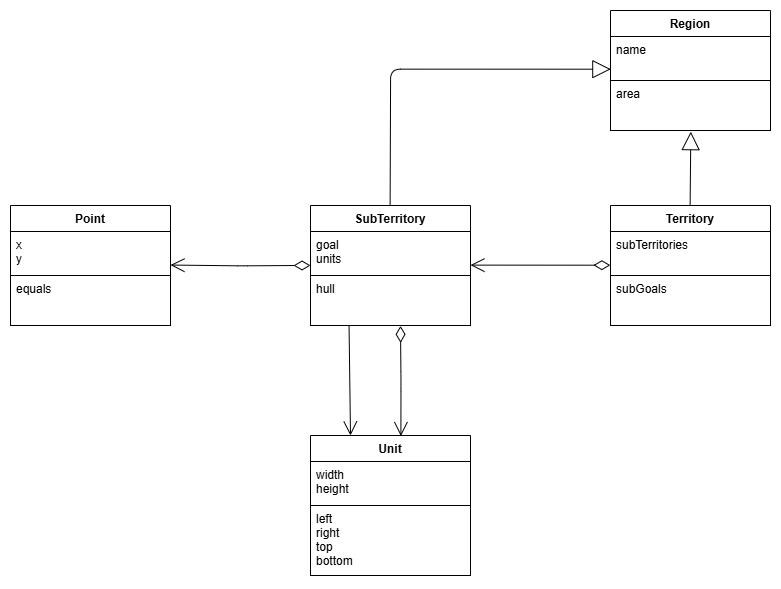

The diagram above was exported from draw.io. Its source (the exported page's mxGraphModel, read from the mxfile embedded in the PNG):
<mxGraphModel dx="1380" dy="901" grid="1" gridSize="10" guides="1" tooltips="1" connect="1" arrows="1" fold="1" page="1" pageScale="1" pageWidth="827" pageHeight="1169" background="#FFFFFF" math="0" shadow="0">
  <root>
    <mxCell id="0" />
    <mxCell id="1" parent="0" />
    <mxCell id="35" value="Point" style="swimlane;fontStyle=1;align=center;verticalAlign=top;childLayout=stackLayout;horizontal=1;startSize=26;horizontalStack=0;resizeParent=1;resizeParentMax=0;resizeLast=0;collapsible=1;marginBottom=0;fontColor=#000000;strokeColor=#000000;fillColor=#FFFFFF;" parent="1" vertex="1">
      <mxGeometry x="130" y="215" width="160" height="120" as="geometry" />
    </mxCell>
    <mxCell id="36" value="x&#10;y" style="text;strokeColor=#000000;fillColor=#FFFFFF;align=left;verticalAlign=top;spacingLeft=4;spacingRight=4;overflow=hidden;rotatable=0;points=[[0,0.5],[1,0.5]];portConstraint=eastwest;fontColor=#000000;" parent="35" vertex="1">
      <mxGeometry y="26" width="160" height="44" as="geometry" />
    </mxCell>
    <mxCell id="38" value="equals" style="text;strokeColor=#000000;fillColor=#FFFFFF;align=left;verticalAlign=top;spacingLeft=4;spacingRight=4;overflow=hidden;rotatable=0;points=[[0,0.5],[1,0.5]];portConstraint=eastwest;fontColor=#000000;" parent="35" vertex="1">
      <mxGeometry y="70" width="160" height="50" as="geometry" />
    </mxCell>
    <mxCell id="50" value="" style="endArrow=open;html=1;endSize=12;startArrow=diamondThin;startSize=14;startFill=0;edgeStyle=orthogonalEdgeStyle;align=left;verticalAlign=bottom;fontColor=#000000;strokeColor=#000000;exitX=-0.001;exitY=0.766;exitDx=0;exitDy=0;exitPerimeter=0;" parent="1" edge="1" source="65">
      <mxGeometry x="-1" y="3" relative="1" as="geometry">
        <mxPoint x="710" y="274.62" as="sourcePoint" />
        <mxPoint x="590" y="274.62" as="targetPoint" />
      </mxGeometry>
    </mxCell>
    <mxCell id="56" value="Region" style="swimlane;fontStyle=1;align=center;verticalAlign=top;childLayout=stackLayout;horizontal=1;startSize=26;horizontalStack=0;resizeParent=1;resizeParentMax=0;resizeLast=0;collapsible=1;marginBottom=0;fontColor=#000000;strokeColor=#000000;fillColor=#FFFFFF;" parent="1" vertex="1">
      <mxGeometry x="730" y="20" width="160" height="120" as="geometry" />
    </mxCell>
    <mxCell id="57" value="name" style="text;strokeColor=#000000;fillColor=#FFFFFF;align=left;verticalAlign=top;spacingLeft=4;spacingRight=4;overflow=hidden;rotatable=0;points=[[0,0.5],[1,0.5]];portConstraint=eastwest;fontColor=#000000;" parent="56" vertex="1">
      <mxGeometry y="26" width="160" height="44" as="geometry" />
    </mxCell>
    <mxCell id="92" value="" style="endArrow=block;endSize=16;endFill=0;html=1;strokeColor=#000000;fontColor=#000000;labelBackgroundColor=#FFFFFF;exitX=0.502;exitY=1.023;exitDx=0;exitDy=0;exitPerimeter=0;entryX=0.502;entryY=1.023;entryDx=0;entryDy=0;entryPerimeter=0;" edge="1" parent="56" target="59">
      <mxGeometry width="160" relative="1" as="geometry">
        <mxPoint x="79.62" y="195" as="sourcePoint" />
        <mxPoint x="80" y="130" as="targetPoint" />
      </mxGeometry>
    </mxCell>
    <mxCell id="59" value="area" style="text;strokeColor=#000000;fillColor=#FFFFFF;align=left;verticalAlign=top;spacingLeft=4;spacingRight=4;overflow=hidden;rotatable=0;points=[[0,0.5],[1,0.5]];portConstraint=eastwest;fontColor=#000000;" parent="56" vertex="1">
      <mxGeometry y="70" width="160" height="50" as="geometry" />
    </mxCell>
    <mxCell id="60" value="SubTerritory" style="swimlane;fontStyle=1;align=center;verticalAlign=top;childLayout=stackLayout;horizontal=1;startSize=26;horizontalStack=0;resizeParent=1;resizeParentMax=0;resizeLast=0;collapsible=1;marginBottom=0;fontColor=#000000;strokeColor=#000000;fillColor=#FFFFFF;" parent="1" vertex="1">
      <mxGeometry x="430" y="215" width="160" height="120" as="geometry" />
    </mxCell>
    <mxCell id="61" value="goal&#10;units" style="text;strokeColor=#000000;fillColor=#FFFFFF;align=left;verticalAlign=top;spacingLeft=4;spacingRight=4;overflow=hidden;rotatable=0;points=[[0,0.5],[1,0.5]];portConstraint=eastwest;fontColor=#000000;" parent="60" vertex="1">
      <mxGeometry y="26" width="160" height="44" as="geometry" />
    </mxCell>
    <mxCell id="63" value="hull" style="text;strokeColor=#000000;fillColor=#FFFFFF;align=left;verticalAlign=top;spacingLeft=4;spacingRight=4;overflow=hidden;rotatable=0;points=[[0,0.5],[1,0.5]];portConstraint=eastwest;fontColor=#000000;" parent="60" vertex="1">
      <mxGeometry y="70" width="160" height="50" as="geometry" />
    </mxCell>
    <mxCell id="64" value="Territory" style="swimlane;fontStyle=1;align=center;verticalAlign=top;childLayout=stackLayout;horizontal=1;startSize=26;horizontalStack=0;resizeParent=1;resizeParentMax=0;resizeLast=0;collapsible=1;marginBottom=0;fontColor=#000000;strokeColor=#000000;fillColor=#FFFFFF;" parent="1" vertex="1">
      <mxGeometry x="730" y="215" width="160" height="120" as="geometry" />
    </mxCell>
    <mxCell id="65" value="subTerritories" style="text;strokeColor=#000000;fillColor=#FFFFFF;align=left;verticalAlign=top;spacingLeft=4;spacingRight=4;overflow=hidden;rotatable=0;points=[[0,0.5],[1,0.5]];portConstraint=eastwest;fontColor=#000000;" parent="64" vertex="1">
      <mxGeometry y="26" width="160" height="44" as="geometry" />
    </mxCell>
    <mxCell id="67" value="subGoals" style="text;strokeColor=#000000;fillColor=#FFFFFF;align=left;verticalAlign=top;spacingLeft=4;spacingRight=4;overflow=hidden;rotatable=0;points=[[0,0.5],[1,0.5]];portConstraint=eastwest;fontColor=#000000;" parent="64" vertex="1">
      <mxGeometry y="70" width="160" height="50" as="geometry" />
    </mxCell>
    <mxCell id="85" value="Unit" style="swimlane;fontStyle=1;align=center;verticalAlign=top;childLayout=stackLayout;horizontal=1;startSize=26;horizontalStack=0;resizeParent=1;resizeParentMax=0;resizeLast=0;collapsible=1;marginBottom=0;fontColor=#000000;strokeColor=#000000;fillColor=#FFFFFF;" parent="1" vertex="1">
      <mxGeometry x="430" y="445" width="160" height="140" as="geometry" />
    </mxCell>
    <mxCell id="86" value="width&#10;height" style="text;strokeColor=#000000;fillColor=#FFFFFF;align=left;verticalAlign=top;spacingLeft=4;spacingRight=4;overflow=hidden;rotatable=0;points=[[0,0.5],[1,0.5]];portConstraint=eastwest;fontColor=#000000;" parent="85" vertex="1">
      <mxGeometry y="26" width="160" height="44" as="geometry" />
    </mxCell>
    <mxCell id="87" value="left&#10;right&#10;top&#10;bottom" style="text;strokeColor=#000000;fillColor=#FFFFFF;align=left;verticalAlign=top;spacingLeft=4;spacingRight=4;overflow=hidden;rotatable=0;points=[[0,0.5],[1,0.5]];portConstraint=eastwest;fontColor=#000000;" parent="85" vertex="1">
      <mxGeometry y="70" width="160" height="70" as="geometry" />
    </mxCell>
    <mxCell id="89" value="" style="endArrow=open;html=1;endSize=12;startArrow=diamondThin;startSize=14;startFill=0;edgeStyle=orthogonalEdgeStyle;align=left;verticalAlign=bottom;fontColor=#000000;strokeColor=#000000;exitX=-0.001;exitY=0.766;exitDx=0;exitDy=0;exitPerimeter=0;" edge="1" parent="1">
      <mxGeometry x="-1" y="3" relative="1" as="geometry">
        <mxPoint x="430" y="274.91999999999996" as="sourcePoint" />
        <mxPoint x="290" y="274.53999999999996" as="targetPoint" />
      </mxGeometry>
    </mxCell>
    <mxCell id="80" value="" style="endArrow=block;endSize=16;endFill=0;html=1;strokeColor=#000000;fontColor=#000000;labelBackgroundColor=#FFFFFF;edgeStyle=orthogonalEdgeStyle;exitX=0.002;exitY=0.743;exitDx=0;exitDy=0;exitPerimeter=0;entryX=0.002;entryY=0.743;entryDx=0;entryDy=0;entryPerimeter=0;" parent="1" edge="1" target="57">
      <mxGeometry width="160" relative="1" as="geometry">
        <mxPoint x="509.62" y="215" as="sourcePoint" />
        <mxPoint x="510" y="80" as="targetPoint" />
      </mxGeometry>
    </mxCell>
    <mxCell id="95" value="" style="endArrow=open;html=1;endSize=12;startArrow=diamondThin;startSize=14;startFill=0;edgeStyle=orthogonalEdgeStyle;align=left;verticalAlign=bottom;fontColor=#000000;strokeColor=#000000;exitX=-0.001;exitY=0.766;exitDx=0;exitDy=0;exitPerimeter=0;entryX=0.565;entryY=0.004;entryDx=0;entryDy=0;entryPerimeter=0;" edge="1" parent="1" target="85">
      <mxGeometry x="-1" y="3" relative="1" as="geometry">
        <mxPoint x="520" y="335.38" as="sourcePoint" />
        <mxPoint x="520" y="440" as="targetPoint" />
      </mxGeometry>
    </mxCell>
    <mxCell id="96" value="" style="endArrow=open;endFill=1;endSize=12;html=1;fontColor=#000000;strokeColor=#000000;entryX=0.25;entryY=0;entryDx=0;entryDy=0;exitX=0.241;exitY=1.009;exitDx=0;exitDy=0;exitPerimeter=0;" edge="1" parent="1" source="63" target="85">
      <mxGeometry width="160" relative="1" as="geometry">
        <mxPoint x="360" y="340" as="sourcePoint" />
        <mxPoint x="480" y="340" as="targetPoint" />
      </mxGeometry>
    </mxCell>
  </root>
</mxGraphModel>